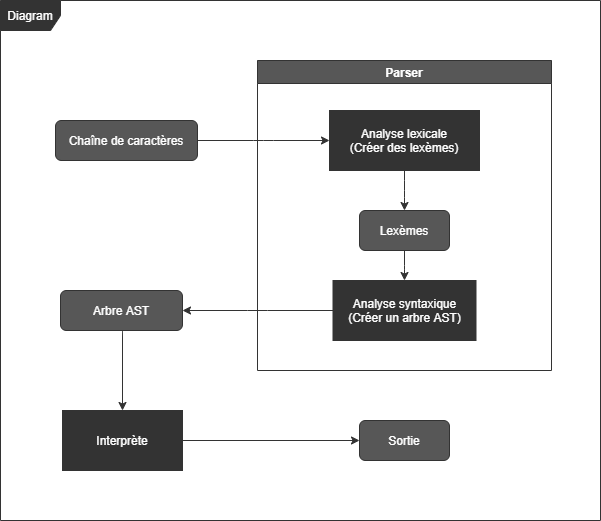

The diagram above was exported from draw.io. Its source (the exported page's mxGraphModel, read from the mxfile embedded in the PNG):
<mxGraphModel dx="1089" dy="782" grid="1" gridSize="10" guides="1" tooltips="1" connect="1" arrows="1" fold="1" page="1" pageScale="1" pageWidth="827" pageHeight="1169" background="#ffffff" math="0" shadow="0">
  <root>
    <mxCell id="0" />
    <mxCell id="1" parent="0" />
    <mxCell id="9" value="Diagram" style="shape=umlFrame;whiteSpace=wrap;html=1;fontColor=#ffffff;swimlaneFillColor=#ffffff;movable=0;strokeColor=#333333;fillColor=#333333;" parent="1" vertex="1">
      <mxGeometry x="100" y="70" width="600" height="520" as="geometry" />
    </mxCell>
    <mxCell id="14" value="&lt;span style=&quot;color: rgb(255 , 255 , 255)&quot;&gt;Lexèmes&lt;/span&gt;" style="rounded=1;whiteSpace=wrap;html=1;gradientColor=none;strokeColor=#333333;fillColor=#575757;" parent="1" vertex="1">
      <mxGeometry x="459" y="280" width="90" height="40" as="geometry" />
    </mxCell>
    <mxCell id="15" value="&lt;font color=&quot;#ffffff&quot;&gt;Chaîne de caractères&lt;br&gt;&lt;/font&gt;" style="rounded=1;whiteSpace=wrap;html=1;strokeColor=#333333;fillColor=#575757;" parent="1" vertex="1">
      <mxGeometry x="155" y="190" width="142" height="40" as="geometry" />
    </mxCell>
    <mxCell id="16" value="&lt;font color=&quot;#ffffff&quot;&gt;Arbre AST&lt;/font&gt;" style="rounded=1;whiteSpace=wrap;html=1;gradientColor=none;strokeColor=#333333;fillColor=#575757;" parent="1" vertex="1">
      <mxGeometry x="160" y="360" width="122" height="40" as="geometry" />
    </mxCell>
    <mxCell id="24" value="" style="edgeStyle=orthogonalEdgeStyle;rounded=0;orthogonalLoop=1;jettySize=auto;html=1;strokeColor=#333333;" parent="1" source="17" target="18" edge="1">
      <mxGeometry relative="1" as="geometry" />
    </mxCell>
    <UserObject label="&lt;font color=&quot;#ffffff&quot;&gt;Interprète&lt;/font&gt;" treeRoot="1" id="17">
      <mxCell style="whiteSpace=wrap;html=1;align=center;treeFolding=1;treeMoving=1;newEdgeStyle={&quot;edgeStyle&quot;:&quot;elbowEdgeStyle&quot;,&quot;startArrow&quot;:&quot;none&quot;,&quot;endArrow&quot;:&quot;none&quot;};gradientColor=none;strokeColor=#333333;fillColor=#333333;" parent="1" vertex="1">
        <mxGeometry x="162" y="480" width="120" height="60" as="geometry" />
      </mxCell>
    </UserObject>
    <mxCell id="18" value="&lt;font color=&quot;#ffffff&quot;&gt;Sortie&lt;/font&gt;" style="rounded=1;whiteSpace=wrap;html=1;gradientColor=none;strokeColor=#333333;fillColor=#575757;" parent="1" vertex="1">
      <mxGeometry x="459" y="490" width="90" height="40" as="geometry" />
    </mxCell>
    <mxCell id="19" value="" style="edgeStyle=elbowEdgeStyle;elbow=horizontal;endArrow=classic;html=1;exitX=1;exitY=0.5;exitDx=0;exitDy=0;strokeColor=#333333;" parent="1" source="15" target="11" edge="1">
      <mxGeometry width="50" height="50" relative="1" as="geometry">
        <mxPoint x="472" y="380" as="sourcePoint" />
        <mxPoint x="522" y="330" as="targetPoint" />
      </mxGeometry>
    </mxCell>
    <mxCell id="20" value="" style="edgeStyle=elbowEdgeStyle;elbow=horizontal;endArrow=classic;html=1;exitX=0.5;exitY=1;exitDx=0;exitDy=0;strokeColor=#333333;entryX=0.5;entryY=0;entryDx=0;entryDy=0;" parent="1" source="11" target="14" edge="1">
      <mxGeometry width="50" height="50" relative="1" as="geometry">
        <mxPoint x="322.0000000000001" y="289.65999999999997" as="sourcePoint" />
        <mxPoint x="517" y="270" as="targetPoint" />
      </mxGeometry>
    </mxCell>
    <mxCell id="21" value="" style="edgeStyle=elbowEdgeStyle;elbow=horizontal;endArrow=classic;html=1;entryX=0.5;entryY=0;entryDx=0;entryDy=0;strokeColor=#333333;exitX=0.5;exitY=1;exitDx=0;exitDy=0;" parent="1" source="14" target="13" edge="1">
      <mxGeometry width="50" height="50" relative="1" as="geometry">
        <mxPoint x="487" y="310" as="sourcePoint" />
        <mxPoint x="491.79" y="340" as="targetPoint" />
      </mxGeometry>
    </mxCell>
    <mxCell id="22" value="" style="edgeStyle=elbowEdgeStyle;elbow=horizontal;endArrow=classic;html=1;entryX=1;entryY=0.5;entryDx=0;entryDy=0;exitX=0;exitY=0.5;exitDx=0;exitDy=0;strokeColor=#333333;" parent="1" source="13" target="16" edge="1">
      <mxGeometry width="50" height="50" relative="1" as="geometry">
        <mxPoint x="497" y="320" as="sourcePoint" />
        <mxPoint x="497" y="360" as="targetPoint" />
      </mxGeometry>
    </mxCell>
    <mxCell id="23" value="" style="edgeStyle=elbowEdgeStyle;elbow=horizontal;endArrow=classic;html=1;entryX=0.5;entryY=0;entryDx=0;entryDy=0;exitX=0.5;exitY=1;exitDx=0;exitDy=0;strokeColor=#333333;" parent="1" source="16" target="17" edge="1">
      <mxGeometry width="50" height="50" relative="1" as="geometry">
        <mxPoint x="357" y="450" as="sourcePoint" />
        <mxPoint x="272.0000000000001" y="450" as="targetPoint" />
      </mxGeometry>
    </mxCell>
    <mxCell id="25" value="Parser" style="swimlane;strokeColor=#333333;fillColor=#575757;gradientColor=none;fontColor=#FFFFFF;" parent="1" vertex="1">
      <mxGeometry x="357" y="130" width="294" height="310" as="geometry" />
    </mxCell>
    <UserObject label="&lt;div&gt;&lt;font color=&quot;#ffffff&quot;&gt;Analyse lexicale&lt;/font&gt;&lt;/div&gt;&lt;div&gt;&lt;font color=&quot;#ffffff&quot;&gt;(Créer des lexèmes)&lt;/font&gt;&lt;/div&gt;" treeRoot="1" id="11">
      <mxCell style="whiteSpace=wrap;html=1;align=center;treeFolding=1;treeMoving=1;newEdgeStyle={&quot;edgeStyle&quot;:&quot;elbowEdgeStyle&quot;,&quot;startArrow&quot;:&quot;none&quot;,&quot;endArrow&quot;:&quot;none&quot;};gradientColor=none;strokeColor=#333333;fillColor=#333333;" parent="25" vertex="1">
        <mxGeometry x="72" y="50" width="150" height="60" as="geometry" />
      </mxCell>
    </UserObject>
    <UserObject label="&lt;div&gt;&lt;font color=&quot;#ffffff&quot;&gt;Analyse syntaxique&lt;/font&gt;&lt;/div&gt;&lt;div&gt;&lt;font color=&quot;#ffffff&quot;&gt;(Créer un arbre &lt;/font&gt;&lt;font color=&quot;#ffffff&quot;&gt;AST&lt;/font&gt;&lt;span style=&quot;color: rgb(255 , 255 , 255)&quot;&gt;)&lt;/span&gt;&lt;/div&gt;" treeRoot="1" id="13">
      <mxCell style="whiteSpace=wrap;html=1;align=center;treeFolding=1;treeMoving=1;newEdgeStyle={&quot;edgeStyle&quot;:&quot;elbowEdgeStyle&quot;,&quot;startArrow&quot;:&quot;none&quot;,&quot;endArrow&quot;:&quot;none&quot;};gradientColor=none;strokeColor=#333333;fillColor=#333333;" parent="25" vertex="1">
        <mxGeometry x="75.5" y="220" width="143" height="60" as="geometry" />
      </mxCell>
    </UserObject>
  </root>
</mxGraphModel>